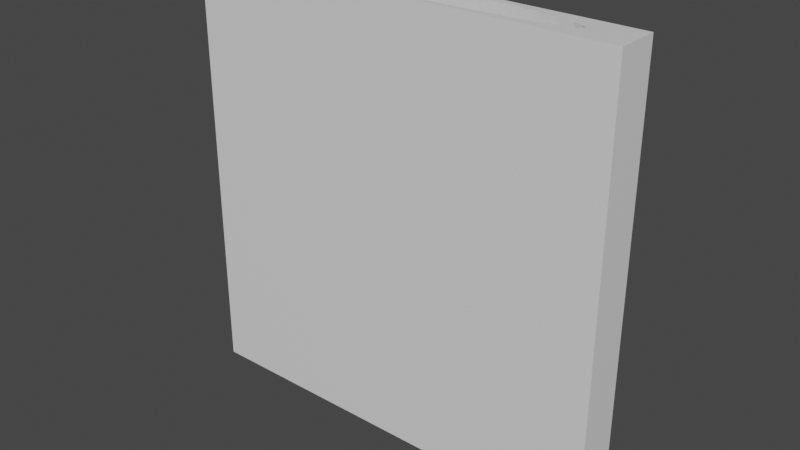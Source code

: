 # Source: field_hole.blend  (saved by Blender 2.93.21; exported with 4.5.12 LTS)
import bpy
from mathutils import Matrix  # noqa: F401  (used for matrix-valued properties, if any)

bpy.ops.wm.read_factory_settings(use_empty=True)
scene = bpy.context.scene
scene.name = 'Scene'

# ---- collections
col_collection = bpy.data.collections.new('Collection'); scene.collection.children.link(col_collection)

# ---- materials (node trees are filled in below, after node groups)
mat_material = bpy.data.materials.new('Material')
mat_material.alpha_threshold = 0.0
mat_material.use_transparent_shadow = False
mat_material.line_color = (0.0, 0.0, 0.0, 1.0)

# ---- material node trees
mat_material.use_nodes = True; mat_material.node_tree.nodes.clear()
_N = mat_material.node_tree.nodes; _L = mat_material.node_tree.links
n0 = _N.new('ShaderNodeOutputMaterial'); n0.name = 'Material Output'; n0.location = (300, 300)
n1 = _N.new('ShaderNodeBsdfPrincipled'); n1.name = 'Principled BSDF'; n1.location = (10, 300)
n1.distribution = 'GGX'
n1.subsurface_method = 'BURLEY'
n1.inputs[2].default_value = 0.4
n1.inputs[3].default_value = 1.45
n1.inputs[27].default_value = (0.0, 0.0, 0.0, 1.0)
n1.inputs[28].default_value = 1.0
_L.new(n1.outputs[0], n0.inputs[0])
n0.is_active_output = True

# ---- world
world_world = bpy.data.worlds.new('World'); scene.world = world_world
world_world.use_nodes = True; world_world.node_tree.nodes.clear()
_N = world_world.node_tree.nodes; _L = world_world.node_tree.links
n0 = _N.new('ShaderNodeOutputWorld'); n0.name = 'World Output'; n0.location = (300, 300)
n1 = _N.new('ShaderNodeBackground'); n1.name = 'Background'; n1.location = (10, 300)
n1.inputs[0].default_value = (0.05088, 0.05088, 0.05088, 1.0)
_L.new(n1.outputs[0], n0.inputs[0])
n0.is_active_output = True
world_world.color = (0.05088, 0.05088, 0.05088)
world_world.use_sun_shadow = False
world_world.sun_shadow_jitter_overblur = 0.0

# ---- meshes
me_cube = bpy.data.meshes.new('Cube')
me_cube.from_pydata([(1.0, 1.0, 1.0), (1.0, 1.0, -1.0), (1.0, -1.0, 1.0), (1.0, -1.0, -1.0), (-1.0, 1.0, 1.0), (-1.0, 1.0, -1.0), (-1.0, -1.0, 1.0), (-1.0, -1.0, -1.0), (0.1561, -0.7846, -1.0), (0.1561, -0.7846, 1.0), (-6.994e-08, -0.8, -1.0), (-6.994e-08, -0.8, 1.0), (-0.8, 9.54e-09, 1.0), (-0.7846, 0.1561, 1.0), (-0.7846, -0.1561, 1.0), (-0.6652, -0.4445, 1.0), (-0.6652, 0.4445, 1.0), (-0.7391, -0.3061, 1.0), (-0.7391, 0.3061, 1.0), (-0.5657, 0.5657, 1.0), (-0.4445, 0.6652, 1.0), (-0.1561, 0.7846, 1.0), (-0.3061, 0.7391, 1.0), (0.1561, 0.7846, 1.0), (0.5657, 0.5657, 1.0), (0.4445, 0.6652, 1.0), (0.3061, 0.7391, 1.0), (-0.1561, -0.7846, -1.0), (-0.1561, -0.7846, 1.0), (0.0, 0.8, 1.0), (-0.3061, -0.7391, -1.0), (-0.3061, -0.7391, 1.0), (-0.4445, -0.6652, -1.0), (-0.4445, -0.6652, 1.0), (-0.5657, -0.5657, -1.0), (-0.5657, -0.5657, 1.0), (0.4445, -0.6652, 1.0), (0.3061, -0.7391, 1.0), (0.6652, -0.4445, 1.0), (0.6652, 0.4445, 1.0), (0.8, -3.497e-08, 1.0), (0.7391, -0.3061, 1.0), (0.7846, -0.1561, 1.0), (0.7846, 0.1561, 1.0), (-0.6652, -0.4445, -1.0), (0.5657, -0.5657, 1.0), (0.7391, 0.3061, 1.0), (-0.7391, -0.3061, -1.0), (-0.7846, -0.1561, -1.0), (-0.4445, 0.6652, -1.0), (-0.1561, 0.7846, -1.0), (-0.3061, 0.7391, -1.0), (0.1561, 0.7846, -1.0), (0.4445, 0.6652, -1.0), (0.3061, 0.7391, -1.0), (0.5657, -0.5657, -1.0), (-0.8, 9.54e-09, -1.0), (0.0, 0.8, -1.0), (0.6652, -0.4445, -1.0), (0.6652, 0.4445, -1.0), (0.8, -3.497e-08, -1.0), (0.7846, -0.1561, -1.0), (0.7846, 0.1561, -1.0), (0.7391, -0.3061, -1.0), (0.7391, 0.3061, -1.0), (0.5657, 0.5657, -1.0), (-0.7846, 0.1561, -1.0), (-0.7391, 0.3061, -1.0), (-0.6652, 0.4445, -1.0), (-0.5657, 0.5657, -1.0), (0.4445, -0.6652, -1.0), (0.3061, -0.7391, -1.0)], [], [(24, 0, 4, 6, 2, 45, 36, 37, 9, 11, 28, 31, 33, 35, 15, 17, 14, 12, 13, 18, 16, 19, 20, 22, 21, 29, 23, 26, 25), (45, 2, 0, 24, 39, 46, 43, 40, 42, 41, 38), (3, 2, 6, 7), (7, 6, 4, 5), (65, 1, 3, 55, 58, 63, 61, 60, 62, 64, 59), (55, 3, 7, 5, 1, 65, 53, 54, 52, 57, 50, 51, 49, 69, 68, 67, 66, 56, 48, 47, 44, 34, 32, 30, 27, 10, 8, 71, 70), (1, 0, 2, 3), (5, 4, 0, 1), (52, 23, 29, 57), (54, 26, 23, 52), (53, 25, 26, 54), (65, 24, 25, 53), (39, 24, 65, 59), (46, 39, 59, 64), (43, 46, 64, 62), (40, 43, 62, 60), (42, 40, 60, 61), (41, 42, 61, 63), (38, 41, 63, 58), (45, 38, 58, 55), (36, 45, 55, 70), (37, 36, 70, 71), (8, 9, 37, 71), (8, 10, 11, 9), (11, 10, 27, 28), (28, 27, 30, 31), (31, 30, 32, 33), (33, 32, 34, 35), (44, 15, 35, 34), (47, 17, 15, 44), (48, 14, 17, 47), (56, 12, 14, 48), (66, 13, 12, 56), (67, 18, 13, 66), (68, 16, 18, 67), (69, 19, 16, 68), (49, 20, 19, 69), (51, 22, 20, 49), (50, 21, 22, 51), (57, 29, 21, 50)])
_uv = me_cube.uv_layers.new(name='UVMap')
_uv.uv.foreach_set('vector', [0.7828, 0.7828, 1.0, 1.0, 0.0, 1.0, 0.0, 0.0, 1.0, 0.0, 0.7828, 0.2172, 0.7222, 0.1674, 0.6531, 0.1304, 0.578, 0.1077, 0.5, 0.1, 0.422, 0.1077, 0.3469, 0.1304, 0.2778, 0.1674, 0.2172, 0.2172, 0.1674, 0.2778, 0.1304, 0.3469, 0.1077, 0.422, 0.1, 0.5, 0.1077, 0.578, 0.1304, 0.6531, 0.1674, 0.7222, 0.2172, 0.7828, 0.2778, 0.8326, 0.3469, 0.8696, 0.422, 0.8923, 0.5, 0.9, 0.578, 0.8923, 0.6531, 0.8696, 0.7222, 0.8326, 0.7828, 0.2172, 1.0, 0.0, 1.0, 1.0, 0.7828, 0.7828, 0.8326, 0.7222, 0.8696, 0.6531, 0.8923, 0.578, 0.9, 0.5, 0.8923, 0.422, 0.8696, 0.3469, 0.8326, 0.2778, 1.0, 0.0, 1.0, 1.0, 0.0, 1.0, 0.0, 0.0, 0.0, 0.0, 0.0, 1.0, 1.0, 1.0, 1.0, 0.0, 0.7828, 0.7828, 1.0, 1.0, 1.0, 0.0, 0.7828, 0.2172, 0.8326, 0.2778, 0.8696, 0.3469, 0.8923, 0.422, 0.9, 0.5, 0.8923, 0.578, 0.8696, 0.6531, 0.8326, 0.7222, 0.7828, 0.2172, 1.0, 0.0, 0.0, 0.0, 0.0, 1.0, 1.0, 1.0, 0.7828, 0.7828, 0.7222, 0.8326, 0.6531, 0.8696, 0.578, 0.8923, 0.5, 0.9, 0.422, 0.8923, 0.3469, 0.8696, 0.2778, 0.8326, 0.2172, 0.7828, 0.1674, 0.7222, 0.1304, 0.6531, 0.1077, 0.578, 0.1, 0.5, 0.1077, 0.422, 0.1304, 0.3469, 0.1674, 0.2778, 0.2172, 0.2172, 0.2778, 0.1674, 0.3469, 0.1304, 0.422, 0.1077, 0.5, 0.1, 0.578, 0.1077, 0.6531, 0.1304, 0.7222, 0.1674, 1.0, 0.0, 1.0, 1.0, 0.0, 1.0, 0.0, 0.0, 0.0, 0.0, 0.0, 1.0, 1.0, 1.0, 1.0, 0.0, 0.9688, 0.7188, 0.9688, 0.7812, 1.0, 0.7812, 1.0, 0.7188, 0.9375, 0.7188, 0.9375, 0.7812, 0.9688, 0.7812, 0.9688, 0.7188, 0.9062, 0.7188, 0.9062, 0.7812, 0.9375, 0.7812, 0.9375, 0.7188, 0.875, 0.7188, 0.875, 0.7812, 0.9062, 0.7812, 0.9062, 0.7188, 0.8438, 0.7812, 0.875, 0.7812, 0.875, 0.7188, 0.8438, 0.7188, 0.8125, 0.7812, 0.8438, 0.7812, 0.8438, 0.7188, 0.8125, 0.7188, 0.7812, 0.7812, 0.8125, 0.7812, 0.8125, 0.7188, 0.7812, 0.7188, 0.75, 0.7812, 0.7812, 0.7812, 0.7812, 0.7188, 0.75, 0.7188, 0.7188, 0.7812, 0.75, 0.7812, 0.75, 0.7188, 0.7188, 0.7188, 0.6875, 0.7812, 0.7188, 0.7812, 0.7188, 0.7188, 0.6875, 0.7188, 0.6562, 0.7812, 0.6875, 0.7812, 0.6875, 0.7188, 0.6562, 0.7188, 0.625, 0.7812, 0.6562, 0.7812, 0.6562, 0.7188, 0.625, 0.7188, 0.5938, 0.7812, 0.625, 0.7812, 0.625, 0.7188, 0.5938, 0.7188, 0.5625, 0.7812, 0.5938, 0.7812, 0.5938, 0.7188, 0.5625, 0.7188, 0.5312, 0.7188, 0.5312, 0.7812, 0.5625, 0.7812, 0.5625, 0.7188, 0.5312, 0.7188, 0.5, 0.7188, 0.5, 0.7812, 0.5312, 0.7812, 0.5, 0.7812, 0.5, 0.7188, 0.4688, 0.7188, 0.4688, 0.7812, 0.4688, 0.7812, 0.4688, 0.7188, 0.4375, 0.7188, 0.4375, 0.7812, 0.4375, 0.7812, 0.4375, 0.7188, 0.4062, 0.7188, 0.4062, 0.7812, 0.4062, 0.7812, 0.4062, 0.7188, 0.375, 0.7188, 0.375, 0.7812, 0.3438, 0.7188, 0.3438, 0.7812, 0.375, 0.7812, 0.375, 0.7188, 0.3125, 0.7188, 0.3125, 0.7812, 0.3438, 0.7812, 0.3438, 0.7188, 0.2812, 0.7188, 0.2812, 0.7812, 0.3125, 0.7812, 0.3125, 0.7188, 0.25, 0.7188, 0.25, 0.7812, 0.2812, 0.7812, 0.2812, 0.7188, 0.2188, 0.7188, 0.2188, 0.7812, 0.25, 0.7812, 0.25, 0.7188, 0.1875, 0.7188, 0.1875, 0.7812, 0.2188, 0.7812, 0.2188, 0.7188, 0.1562, 0.7188, 0.1562, 0.7812, 0.1875, 0.7812, 0.1875, 0.7188, 0.125, 0.7188, 0.125, 0.7812, 0.1562, 0.7812, 0.1562, 0.7188, 0.09375, 0.7188, 0.09375, 0.7812, 0.125, 0.7812, 0.125, 0.7188, 0.0625, 0.7188, 0.0625, 0.7812, 0.09375, 0.7812, 0.09375, 0.7188, 0.03125, 0.7188, 0.03125, 0.7812, 0.0625, 0.7812, 0.0625, 0.7188, 0.0, 0.7188, 0.0, 0.7812, 0.03125, 0.7812, 0.03125, 0.7188])
me_cube.materials.append(mat_material)
me_cube.use_remesh_preserve_volume = False
me_cube.use_remesh_preserve_attributes = False
me_cube.use_mirror_vertex_groups = False
me_cube.update()

# ---- objects
ob_cube = bpy.data.objects.new('Cube', me_cube)

# ---- transforms, parenting, visibility, modifiers, constraints
ob_cube.location = (0.0, 0.0, 0.0)
ob_cube.scale = (1.0, 0.1, 1.0)
ob_cube.lock_rotations_4d = False
ob_cube.empty_display_type = 'ARROWS'
ob_cube.lineart.crease_threshold = 0.0

# ---- collection membership
col_collection.objects.link(ob_cube)

# ---- scene / render settings (as saved in the file)
scene.frame_start = 1; scene.frame_end = 250; scene.frame_set(1)
scene.render.engine = 'BLENDER_EEVEE_NEXT'
scene.cycles.use_denoising = False
scene.cycles.samples = 128
scene.cycles.sampling_pattern = 'TABULATED_SOBOL'
scene.cycles.use_adaptive_sampling = False
scene.cycles.use_light_tree = False
scene.view_settings.view_transform = 'Filmic'
bpy.context.view_layer.update()

# ---- added for rendering (the .blend has no active camera and no usable light): camera, sun
cam_auto = bpy.data.cameras.new('AutoCamera')
cam_auto.lens = 50.0
cam_auto.sensor_width = 36.0
cam_auto.clip_end = 1000.0
ob_auto_camera = bpy.data.objects.new('AutoCamera', cam_auto)
scene.collection.objects.link(ob_auto_camera)
ob_auto_camera.location = (2.62346, -3.14816, 2.09877)
ob_auto_camera.rotation_euler = (1.09748, -7.21219e-08, 0.694738)
scene.camera = ob_auto_camera
light_auto_sun = bpy.data.lights.new('AutoSun', 'SUN')
light_auto_sun.energy = 3.0
light_auto_sun.angle = 0.0523599
ob_auto_sun = bpy.data.objects.new('AutoSun', light_auto_sun)
scene.collection.objects.link(ob_auto_sun)
ob_auto_sun.rotation_euler = (0.872665, 0.174533, 0.523599)
bpy.context.view_layer.update()
